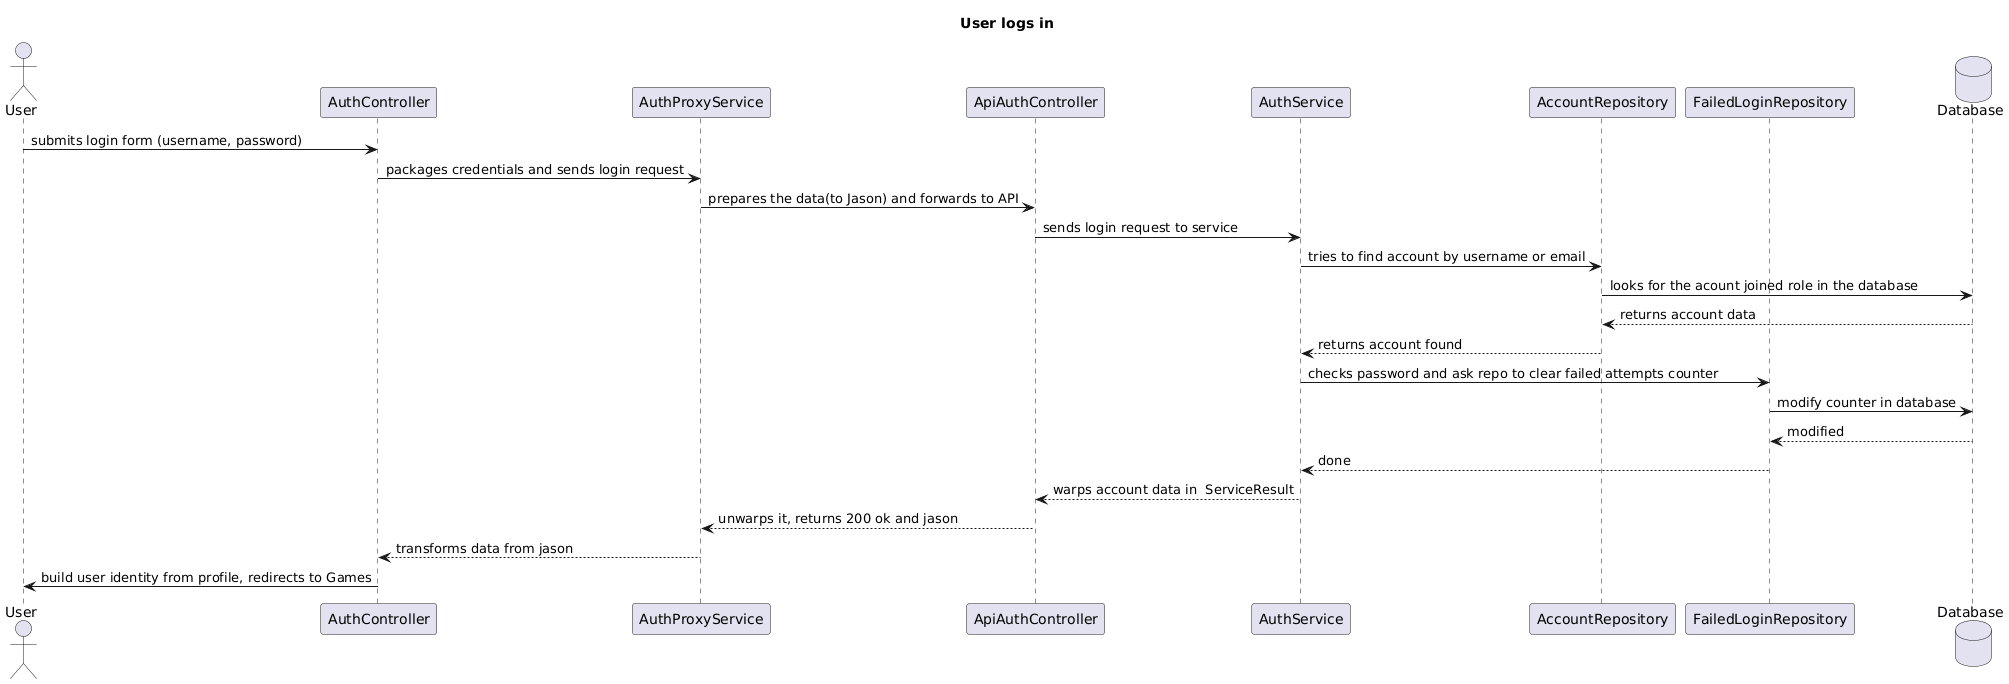

The diagram above was rendered by PlantUML. Its source (embedded in the PNG):
@startuml
title User logs in

  actor User
  participant AuthController
  participant AuthProxyService
  participant ApiAuthController
  participant AuthService
  participant AccountRepository
  participant FailedLoginRepository
  database Database

User -> AuthController: submits login form (username, password)
  AuthController -> AuthProxyService: packages credentials and sends login request
  AuthProxyService -> ApiAuthController: prepares the data(to Jason) and forwards to API
  ApiAuthController -> AuthService: sends login request to service
  AuthService -> AccountRepository: tries to find account by username or email
  AccountRepository -> Database: looks for the acount joined role in the database
  Database --> AccountRepository: returns account data
  AccountRepository --> AuthService: returns account found
  AuthService -> FailedLoginRepository:checks password and ask repo to clear failed attempts counter
  FailedLoginRepository -> Database: modify counter in database
  Database --> FailedLoginRepository: modified
  FailedLoginRepository --> AuthService: done
  AuthService --> ApiAuthController: warps account data in  ServiceResult
  ApiAuthController --> AuthProxyService: unwarps it, returns 200 ok and jason 
  AuthProxyService --> AuthController: transforms data from jason
  AuthController -> User: build user identity from profile, redirects to Games
@enduml